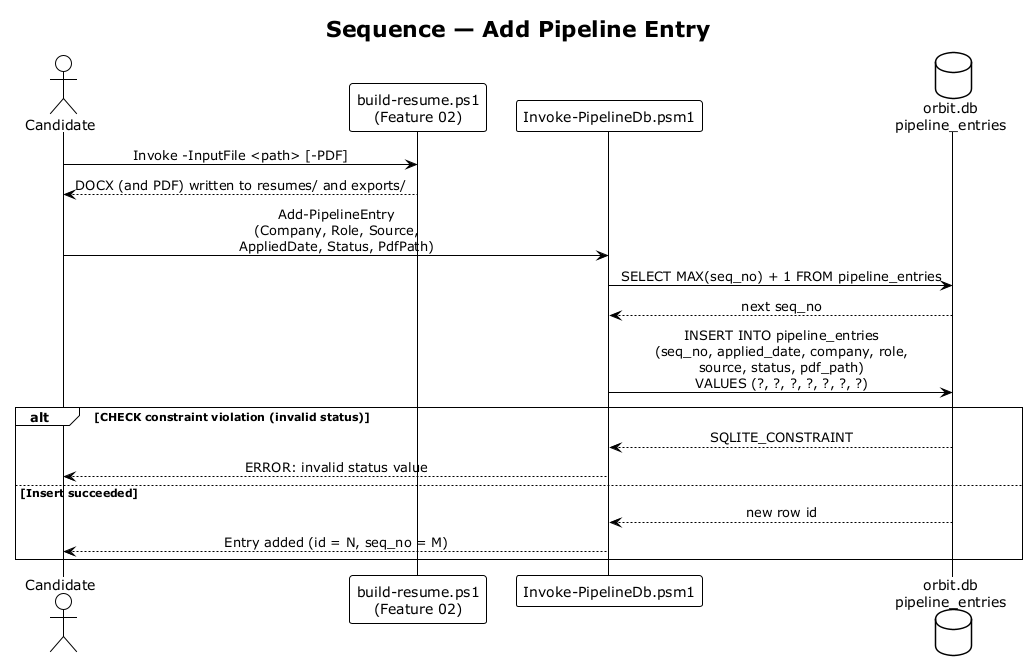

The diagram above was rendered by PlantUML. Its source (embedded in the PNG):
@startuml sequence_add_entry
!theme plain
skinparam sequenceMessageAlign center

title Sequence — Add Pipeline Entry

actor Candidate
participant "build-resume.ps1\n(Feature 02)" as Build
participant "Invoke-PipelineDb.psm1" as Module
database "orbit.db\npipeline_entries" as DB

Candidate -> Build : Invoke -InputFile <path> [-PDF]
Build --> Candidate : DOCX (and PDF) written to resumes/ and exports/

Candidate -> Module : Add-PipelineEntry\n(Company, Role, Source,\nAppliedDate, Status, PdfPath)
Module -> DB : SELECT MAX(seq_no) + 1 FROM pipeline_entries
DB --> Module : next seq_no
Module -> DB : INSERT INTO pipeline_entries\n(seq_no, applied_date, company, role,\nsource, status, pdf_path)\nVALUES (?, ?, ?, ?, ?, ?, ?)
alt CHECK constraint violation (invalid status)
    DB --> Module : SQLITE_CONSTRAINT
    Module --> Candidate : ERROR: invalid status value
else Insert succeeded
    DB --> Module : new row id
    Module --> Candidate : Entry added (id = N, seq_no = M)
end

@enduml